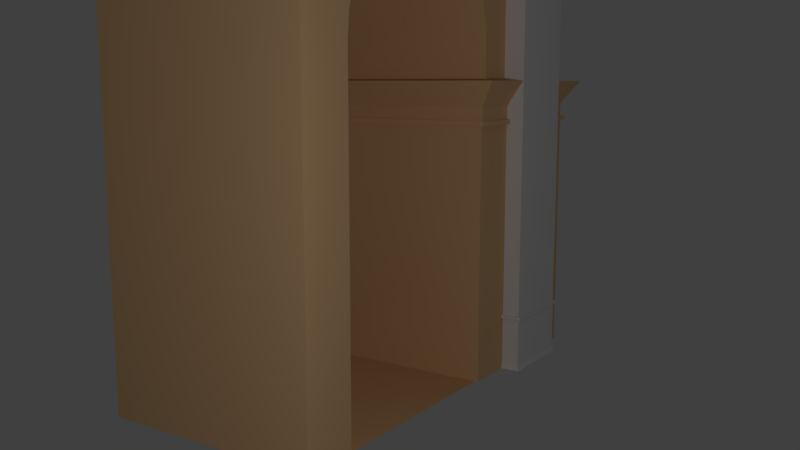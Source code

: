 # Source: arc4_semi_column4.blend  (saved by Blender 2.78.0; exported with 4.5.12 LTS)
import bpy
from mathutils import Matrix  # noqa: F401  (used for matrix-valued properties, if any)

bpy.ops.wm.read_factory_settings(use_empty=True)
scene = bpy.context.scene
scene.name = 'Scene'

# ---- collections
col_collection_1 = bpy.data.collections.new('Collection 1'); scene.collection.children.link(col_collection_1)

# ---- materials (node trees are filled in below, after node groups)
mat_material_001 = bpy.data.materials.new('Material.001')
mat_material_001.alpha_threshold = 0.0
mat_material_001.use_transparent_shadow = False
mat_material_001.diffuse_color = (0.807, 0.5029, 0.2582, 1.0)
mat_material_001.roughness = 0.5
mat_material_003 = bpy.data.materials.new('Material.003')
mat_material_003.alpha_threshold = 0.0
mat_material_003.use_transparent_shadow = False
mat_material_003.diffuse_color = (0.8228, 0.5149, 0.2664, 1.0)
mat_material_003.roughness = 0.5

# ---- material node trees

# ---- world
world_world = bpy.data.worlds.new('World'); scene.world = world_world
world_world.color = (0.05088, 0.05088, 0.05088)
world_world.use_sun_shadow = False
world_world.sun_shadow_jitter_overblur = 0.0
world_world.cycles.sampling_method = 'MANUAL'

# ---- cameras
cam_camera = bpy.data.cameras.new('Camera')
cam_camera.clip_end = 100.0
cam_camera.lens = 35.0
cam_camera.sensor_width = 32.0
cam_camera.sensor_height = 18.0
cam_camera.ortho_scale = 7.314
cam_camera.dof.focus_distance = 0.0
cam_camera.dof.aperture_fstop = 128.0

# ---- lights
light_lamp = bpy.data.lights.new('Lamp', 'POINT')
light_lamp.transmission_factor = 0.0
light_lamp.cutoff_distance = 30.0
light_lamp.energy = 100.0
light_lamp.shadow_buffer_clip_start = 1.001
light_lamp.shadow_soft_size = 0.1
light_lamp.shadow_maximum_resolution = 0.006
light_lamp.use_absolute_resolution = True

# ---- meshes
me_cube = bpy.data.meshes.new('Cube')
me_cube.from_pydata([(-1.0, -1.025, -0.7849), (-1.0, -1.025, 0.7932), (-1.0, 0.9755, -0.7849), (-1.0, 0.9755, 0.7932), (1.0, -1.025, -0.7849), (1.0, -1.025, 0.7932), (1.0, 0.9755, -0.7849), (1.0, 0.9755, 0.7932), (-1.101, -1.125, 0.8134), (-1.101, 1.076, 0.8134), (1.101, 1.076, 0.8134), (1.101, -1.125, 0.8134), (-1.027, -1.052, 0.8334), (-1.027, 1.003, 0.8334), (1.027, 1.003, 0.8334), (1.027, -1.052, 0.8334), (-1.0, -1.025, 0.7855), (-1.0, 0.9755, 0.7855), (1.0, 0.9755, 0.7855), (1.0, -1.025, 0.7855), (-1.027, -1.052, 0.8683), (-1.027, 1.003, 0.8683), (1.027, 1.003, 0.8683), (1.027, -1.052, 0.8683), (-1.077, -1.102, 0.8984), (-1.077, 1.053, 0.8984), (1.077, 1.053, 0.8984), (1.077, -1.102, 0.8984), (-1.007, -1.031, 0.8984), (-1.007, 0.9822, 0.8984), (1.007, 0.9822, 0.8984), (1.007, -1.031, 0.8984), (-1.117, -1.141, 0.9192), (-1.117, 1.092, 0.9192), (1.117, 1.092, 0.9192), (1.117, -1.141, 0.9192), (-1.27, -1.295, 0.9708), (-1.27, 1.245, 0.9708), (1.27, 1.245, 0.9708), (1.27, -1.295, 0.9708), (-1.27, -1.295, 0.9996), (-1.27, 1.245, 0.9996), (1.27, 1.245, 0.9996), (1.27, -1.295, 0.9996), (-1.067, 1.043, -0.7849), (-1.067, -1.092, -0.7849), (1.067, 1.043, -0.7849), (1.067, -1.092, -0.7849), (-1.067, 1.043, -0.7965), (-1.067, -1.092, -0.7965), (1.067, 1.043, -0.7965), (1.067, -1.092, -0.7965), (-0.9925, 0.968, -0.7965), (-0.9925, -1.017, -0.7965), (0.9925, 0.968, -0.7965), (0.9925, -1.017, -0.7965), (-1.032, 1.007, -0.7965), (-1.032, -1.056, -0.7965), (1.032, 1.007, -0.7965), (1.032, -1.056, -0.7965), (-0.993, 0.9685, -0.7965), (-0.993, -1.018, -0.7965), (0.993, 0.9685, -0.7965), (0.993, -1.018, -0.7965), (-1.003, 0.9789, -0.7965), (-1.003, -1.028, -0.7965), (1.003, 0.9789, -0.7965), (1.003, -1.028, -0.7965), (-1.003, 0.9789, -0.9783), (-1.003, -1.028, -0.9783), (1.003, 0.9789, -0.9783), (1.003, -1.028, -0.9783), (-1.049, 1.025, -1.0), (-1.049, -1.074, -1.0), (1.049, 1.025, -1.0), (1.049, -1.074, -1.0)], [], [(16, 1, 3, 17), (17, 3, 7, 18), (18, 7, 5, 19), (19, 5, 1, 16), (6, 4, 47, 46), (7, 3, 9, 10), (11, 10, 14, 15), (5, 7, 10, 11), (3, 1, 8, 9), (1, 5, 11, 8), (13, 12, 20, 21), (9, 8, 12, 13), (8, 11, 15, 12), (10, 9, 13, 14), (4, 19, 16, 0), (6, 18, 19, 4), (2, 17, 18, 6), (0, 16, 17, 2), (23, 22, 26, 27), (12, 15, 23, 20), (14, 13, 21, 22), (15, 14, 22, 23), (24, 27, 31, 28), (21, 20, 24, 25), (20, 23, 27, 24), (22, 21, 25, 26), (30, 29, 33, 34), (26, 25, 29, 30), (27, 26, 30, 31), (25, 24, 28, 29), (35, 34, 38, 39), (31, 30, 34, 35), (29, 28, 32, 33), (28, 31, 35, 32), (36, 39, 43, 40), (33, 32, 36, 37), (32, 35, 39, 36), (34, 33, 37, 38), (42, 41, 40, 43), (38, 37, 41, 42), (39, 38, 42, 43), (37, 36, 40, 41), (46, 47, 51, 50), (4, 0, 45, 47), (2, 6, 46, 44), (0, 2, 44, 45), (51, 49, 53, 55), (45, 44, 48, 49), (47, 45, 49, 51), (44, 46, 50, 48), (54, 55, 59, 58), (48, 50, 54, 52), (50, 51, 55, 54), (49, 48, 52, 53), (57, 56, 60, 61), (53, 52, 56, 57), (55, 53, 57, 59), (52, 54, 58, 56), (63, 61, 65, 67), (59, 57, 61, 63), (56, 58, 62, 60), (58, 59, 63, 62), (66, 67, 71, 70), (60, 62, 66, 64), (62, 63, 67, 66), (61, 60, 64, 65), (71, 69, 73, 75), (65, 64, 68, 69), (67, 65, 69, 71), (64, 66, 70, 68), (72, 74, 75, 73), (68, 70, 74, 72), (70, 71, 75, 74), (69, 68, 72, 73)])
me_cube.use_remesh_preserve_volume = False
me_cube.use_remesh_preserve_attributes = False
me_cube.use_mirror_vertex_groups = False
me_cube.update()
me_cube_002 = bpy.data.meshes.new('Cube.002')
me_cube_002.from_pydata([(-1.714, -1.031, -1.002), (-1.714, -1.031, 0.1612), (-1.714, 1.031, -1.002), (-1.714, 1.031, 0.1612), (-0.586, -1.031, -1.002), (-0.586, -1.031, 0.1612), (-0.586, 1.031, -1.002), (-0.586, 1.031, 0.1612), (-1.732, -1.065, 0.1612), (-1.732, 1.065, 0.1612), (-0.5672, 1.065, 0.1612), (-0.5672, -1.065, 0.1612), (-1.706, -1.034, 0.1828), (-1.706, 1.034, 0.1828), (-0.5932, 1.034, 0.1828), (-0.5932, -1.034, 0.1828), (-1.732, -1.065, 0.1828), (-1.732, 1.065, 0.1828), (-0.5672, 1.065, 0.1828), (-0.5672, -1.065, 0.1828), (-1.706, -1.034, 0.2431), (-1.706, 1.034, 0.2431), (-0.5932, 1.034, 0.2431), (-0.5932, -1.034, 0.2431), (-0.5474, -1.119, 0.3077), (-1.752, -1.119, 0.3077), (-1.752, 1.119, 0.3077), (-0.5474, 1.119, 0.3077), (-0.5729, 1.072, 0.2723), (-1.727, 1.072, 0.2723), (-1.727, -1.072, 0.2723), (-0.5729, -1.072, 0.2723), (-0.509, -1.19, 0.3573), (-1.791, -1.19, 0.3573), (-1.791, 1.19, 0.3573), (-0.509, 1.19, 0.3573), (-1.406, -1.0, 1.44), (-1.406, 1.0, 1.44), (1.0, -1.0, -1.001), (1.0, -1.0, 1.44), (1.0, 1.0, -1.001), (1.0, 1.0, 1.44), (0.6667, 1.0, -1.001), (0.6667, -1.0, -1.0), (-0.666, -1.0, -1.0), (-0.6667, 1.0, -1.0), (-0.6667, -1.0, -1.001), (0.666, 1.0, -1.001), (0.0, -1.0, 1.041), (0.0, 1.0, 1.041), (0.6667, -1.0, -1.001), (-0.2551, -1.0, 0.9991), (-0.2551, 1.0, 0.9991), (0.6667, -1.0, 0.4904), (0.6667, 1.0, 0.4904), (-0.1301, -1.0, 1.03), (-0.1301, 1.0, 1.03), (0.6666, -1.0, 0.4904), (0.6666, 1.0, 0.4904), (-0.6666, -1.0, 0.4904), (-0.6667, -1.0, 0.4904), (-0.6667, 1.0, 0.4904), (-0.6667, 1.0, 0.4904), (0.4714, 1.0, 0.8799), (0.4714, -1.0, 0.8799), (0.3704, -1.0, 0.9483), (0.3704, 1.0, 0.9483), (-0.4714, -1.0, 0.8799), (-0.4714, 1.0, 0.8799), (0.1301, -1.0, 1.03), (0.1301, 1.0, 1.03), (0.2551, -1.0, 0.9991), (0.2551, 1.0, 0.9991), (-0.3704, -1.0, 0.9483), (-0.3704, 1.0, 0.9483), (-0.5543, -1.0, 0.7966), (-0.5543, 1.0, 0.7966), (-0.6159, -1.0, 0.7015), (-0.6159, 1.0, 0.7015), (0.5543, -1.0, 0.7966), (0.5543, 1.0, 0.7966), (0.6159, -1.0, 0.7015), (0.6159, 1.0, 0.7015), (0.6539, -1.0, 0.5983), (0.6539, 1.0, 0.5983), (-0.6539, -1.0, 0.5983), (-0.6539, 1.0, 0.5983), (-0.586, -1.0, -1.001), (-0.586, 1.0, -1.001), (-0.6667, -1.0, 0.3573), (-1.406, -1.0, 0.3573), (-1.406, 1.0, 0.3573), (-0.6667, 1.0, 0.3573)], [(42, 45), (43, 44), (44, 46)], [(0, 1, 3, 2), (2, 3, 7, 6), (6, 88, 87, 4), (4, 5, 1, 0), (2, 6, 4, 0), (7, 3, 9, 10), (11, 10, 18, 19), (5, 7, 10, 11), (3, 1, 8, 9), (1, 5, 11, 8), (15, 14, 22, 23), (9, 8, 16, 17), (8, 11, 19, 16), (10, 9, 17, 18), (12, 13, 17, 16), (13, 14, 18, 17), (14, 15, 19, 18), (15, 12, 16, 19), (30, 31, 24, 25), (13, 12, 20, 21), (12, 15, 23, 20), (14, 13, 21, 22), (23, 22, 28, 31), (21, 20, 30, 29), (20, 23, 31, 30), (22, 21, 29, 28), (26, 25, 33, 34), (28, 29, 26, 27), (31, 28, 27, 24), (29, 30, 25, 26), (33, 32, 35, 92, 89, 90, 91, 34), (25, 24, 32, 33), (27, 26, 34, 35), (24, 27, 35, 32), (40, 41, 39, 38), (38, 39, 36, 90, 89, 60, 59, 85, 77, 75, 67, 73, 51, 55, 48, 69, 71, 65, 64, 79, 81, 83, 57, 53, 50), (41, 37, 36, 39), (84, 83, 81, 82), (58, 57, 83, 84), (80, 79, 64, 63), (78, 77, 85, 86), (53, 54, 42, 50), (86, 85, 59, 61), (63, 64, 65, 66), (68, 67, 75, 76), (66, 65, 71, 72), (62, 60, 89, 92), (54, 53, 57, 58), (74, 73, 67, 68), (82, 81, 79, 80), (70, 69, 48, 49), (49, 48, 55, 56), (76, 75, 77, 78), (72, 71, 69, 70), (56, 55, 51, 52), (60, 62, 61, 59), (52, 51, 73, 74), (92, 91, 37, 41, 40, 42, 54, 58, 84, 82, 80, 63, 66, 72, 70, 49, 56, 52, 74, 68, 76, 78, 86, 61, 62), (4, 87, 88, 6, 7, 5), (34, 91, 92, 35), (87, 88, 47, 42, 40, 38, 50), (91, 90, 36, 37)])
me_cube_002.polygons.foreach_set('material_index', [0, 0, 0, 0, 0, 1, 1, 1, 1, 1, 0, 1, 1, 1, 1, 1, 1, 1, 0, 0, 0, 0, 0, 0, 0, 0, 0, 0, 0, 0, 0, 0, 0, 0, 0, 0, 0, 0, 0, 0, 0, 0, 0, 0, 0, 0, 0, 0, 0, 0, 0, 0, 0, 0, 0, 0, 0, 0, 0, 0, 0, 0])
me_cube_002.materials.append(mat_material_001)
me_cube_002.materials.append(mat_material_003)
me_cube_002.use_remesh_preserve_volume = False
me_cube_002.use_remesh_preserve_attributes = False
me_cube_002.use_mirror_vertex_groups = False
me_cube_002.update()

# ---- objects
ob_cube = bpy.data.objects.new('Cube', me_cube)
ob_arc = bpy.data.objects.new('Arc', me_cube_002)
ob_lamp = bpy.data.objects.new('Lamp', light_lamp)
ob_camera = bpy.data.objects.new('Camera', cam_camera)

# ---- transforms, parenting, visibility, modifiers, constraints
ob_cube.location = (-1.752, 0.7884, 2.439)
ob_cube.scale = (0.3906, 0.4147, 2.44)
ob_cube.lineart.crease_threshold = 0.0
ob_arc.location = (0.0, 0.0, 2.0)
ob_arc.scale = (1.5, 1.0, 2.0)
ob_arc.lineart.crease_threshold = 0.0
ob_lamp.location = (4.076, 3.878, 2.379)
ob_lamp.rotation_euler = (0.6503, 0.05522, 1.866)
ob_lamp.lock_rotations_4d = False
ob_lamp.empty_display_type = 'ARROWS'
ob_lamp.color = (0.0, 0.0, 0.0, 0.0)
ob_lamp.lineart.crease_threshold = 0.0
ob_camera.location = (5.889, 4.691, 2.694)
ob_camera.rotation_euler = (7.693, -1.511e-06, 2.159)
ob_camera.lock_rotations_4d = False
ob_camera.empty_display_type = 'ARROWS'
ob_camera.color = (0.0, 0.0, 0.0, 0.0)
ob_camera.display_type = 'WIRE'
ob_camera.lineart.crease_threshold = 0.0

# ---- collection membership
col_collection_1.objects.link(ob_cube)
col_collection_1.objects.link(ob_arc)
col_collection_1.objects.link(ob_lamp)
col_collection_1.objects.link(ob_camera)

# ---- scene / render settings (as saved in the file)
scene.camera = ob_camera
scene.frame_start = 1; scene.frame_end = 250; scene.frame_set(1)
scene.render.engine = 'BLENDER_EEVEE_NEXT'
scene.render.resolution_percentage = 50
scene.render.dither_intensity = 0.0
scene.cycles.use_denoising = False
scene.cycles.samples = 128
scene.cycles.sampling_pattern = 'TABULATED_SOBOL'
scene.cycles.light_sampling_threshold = 0.0
scene.cycles.use_adaptive_sampling = False
scene.cycles.use_light_tree = False
scene.cycles.blur_glossy = 0.0
scene.cycles.sample_clamp_indirect = 0.0
scene.view_settings.view_transform = 'Standard'
bpy.context.view_layer.update()
